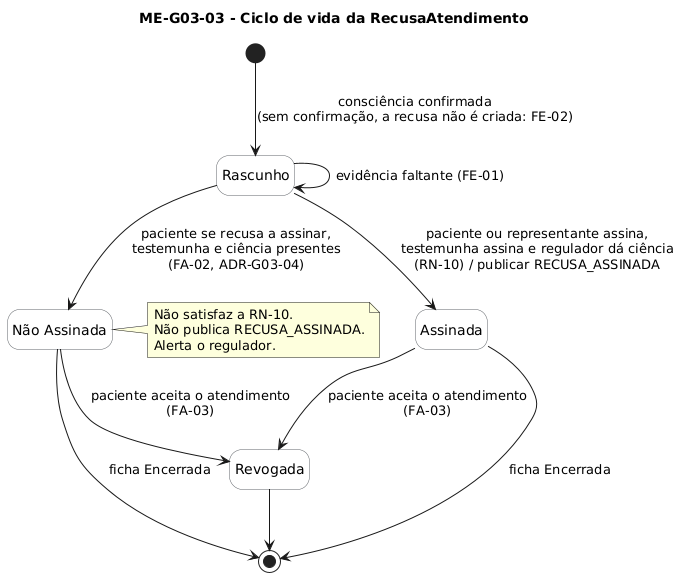

The diagram above was rendered by PlantUML. Its source (embedded in the PNG):
@startuml me-g03-03-estados-recusa-atendimento
title ME-G03-03 - Ciclo de vida da RecusaAtendimento
skinparam shadowing false
skinparam defaultFontName DejaVu Sans
skinparam stateBackgroundColor #FFFFFF
skinparam stateBorderColor #5F6368
hide empty description

state "Rascunho" as RAS
state "Assinada" as ASS
state "Não Assinada" as NAS
state "Revogada" as REV

[*] --> RAS : consciência confirmada\n(sem confirmação, a recusa não é criada: FE-02)

RAS --> RAS : evidência faltante (FE-01)
RAS --> ASS : paciente ou representante assina,\ntestemunha assina e regulador dá ciência\n(RN-10) / publicar RECUSA_ASSINADA
RAS --> NAS : paciente se recusa a assinar,\ntestemunha e ciência presentes\n(FA-02, ADR-G03-04)

ASS --> REV : paciente aceita o atendimento\n(FA-03)
NAS --> REV : paciente aceita o atendimento\n(FA-03)

REV --> [*]
ASS --> [*] : ficha Encerrada
NAS --> [*] : ficha Encerrada

note right of NAS
  Não satisfaz a RN-10.
  Não publica RECUSA_ASSINADA.
  Alerta o regulador.
end note
@enduml